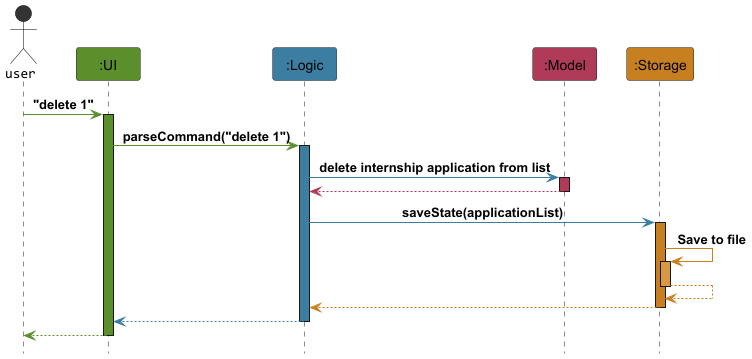

The diagram above was rendered by PlantUML. Its source (embedded in the PNG):
@startuml
!include ../../style.puml

actor user as user USER_COLOR
participant ":UI" as ui UI_COLOR
participant ":Logic" as logic LOGIC_COLOR
participant ":Model" as model MODEL_COLOR
participant ":Storage" as storage STORAGE_COLOR

user -> ui: "delete 1"
activate ui UI_COLOR

ui -[UI_COLOR]> logic: parseCommand("delete 1")
activate logic LOGIC_COLOR

logic -[LOGIC_COLOR]> model: delete internship application from list
activate model MODEL_COLOR
model -[MODEL_COLOR]->logic
deactivate model

logic -[LOGIC_COLOR]> storage: saveState(applicationList)
activate storage STORAGE_COLOR

storage -[STORAGE_COLOR]> storage : Save to file
activate storage STORAGE_COLOR_T1
storage --[STORAGE_COLOR]> storage
deactivate storage

storage -[STORAGE_COLOR]-> logic
deactivate storage

logic -[LOGIC_COLOR]-> ui
deactivate logic

ui -[UI_COLOR]-> user
deactivate ui

@enduml